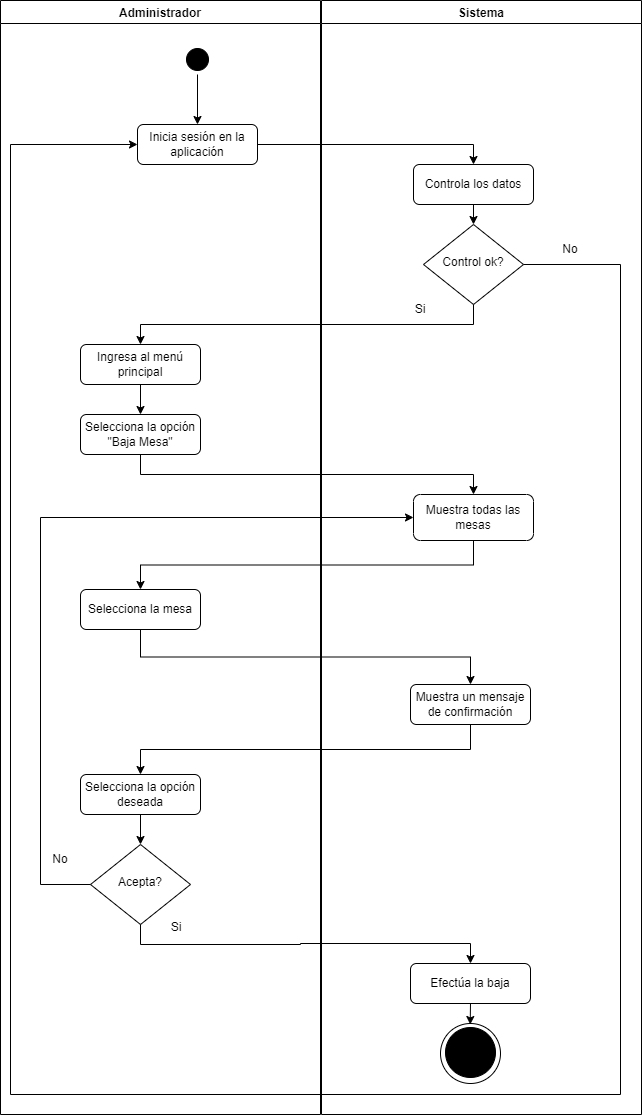

The diagram above was exported from draw.io. Its source (the exported page's mxGraphModel, read from the mxfile embedded in the PNG):
<mxGraphModel dx="864" dy="1677" grid="1" gridSize="10" guides="1" tooltips="1" connect="1" arrows="1" fold="1" page="1" pageScale="1" pageWidth="827" pageHeight="1169" math="0" shadow="0">
  <root>
    <mxCell id="0" />
    <mxCell id="1" parent="0" />
    <mxCell id="UhJz3QDpEwgQe15Lkxdn-58" style="edgeStyle=orthogonalEdgeStyle;rounded=0;orthogonalLoop=1;jettySize=auto;html=1;exitX=1;exitY=0.5;exitDx=0;exitDy=0;entryX=0.5;entryY=0;entryDx=0;entryDy=0;" parent="1" source="UhJz3QDpEwgQe15Lkxdn-2" target="UhJz3QDpEwgQe15Lkxdn-57" edge="1">
      <mxGeometry relative="1" as="geometry" />
    </mxCell>
    <mxCell id="UhJz3QDpEwgQe15Lkxdn-2" value="Inicia sesión en la aplicación" style="rounded=1;whiteSpace=wrap;html=1;fontSize=12;glass=0;strokeWidth=1;shadow=0;" parent="1" vertex="1">
      <mxGeometry x="137" y="80" width="120" height="40" as="geometry" />
    </mxCell>
    <mxCell id="UhJz3QDpEwgQe15Lkxdn-53" style="edgeStyle=orthogonalEdgeStyle;rounded=0;orthogonalLoop=1;jettySize=auto;html=1;exitX=0.5;exitY=1;exitDx=0;exitDy=0;entryX=0.5;entryY=0;entryDx=0;entryDy=0;" parent="1" source="UhJz3QDpEwgQe15Lkxdn-54" target="UhJz3QDpEwgQe15Lkxdn-2" edge="1">
      <mxGeometry relative="1" as="geometry" />
    </mxCell>
    <mxCell id="UhJz3QDpEwgQe15Lkxdn-55" value="Administrador" style="swimlane;" parent="1" vertex="1">
      <mxGeometry y="-44" width="320" height="1114" as="geometry" />
    </mxCell>
    <mxCell id="UhJz3QDpEwgQe15Lkxdn-54" value="" style="ellipse;html=1;shape=startState;fillColor=#000000;strokeColor=#000000;" parent="UhJz3QDpEwgQe15Lkxdn-55" vertex="1">
      <mxGeometry x="182" y="44" width="30" height="30" as="geometry" />
    </mxCell>
    <mxCell id="UhJz3QDpEwgQe15Lkxdn-12" value="Ingresa al menú principal" style="rounded=1;whiteSpace=wrap;html=1;fontSize=12;glass=0;strokeWidth=1;shadow=0;" parent="UhJz3QDpEwgQe15Lkxdn-55" vertex="1">
      <mxGeometry x="80" y="344" width="120" height="40" as="geometry" />
    </mxCell>
    <mxCell id="UhJz3QDpEwgQe15Lkxdn-14" value="Selecciona la opción &quot;Baja Mesa&quot;" style="rounded=1;whiteSpace=wrap;html=1;fontSize=12;glass=0;strokeWidth=1;shadow=0;" parent="UhJz3QDpEwgQe15Lkxdn-55" vertex="1">
      <mxGeometry x="80" y="414" width="120" height="40" as="geometry" />
    </mxCell>
    <mxCell id="UhJz3QDpEwgQe15Lkxdn-11" style="edgeStyle=orthogonalEdgeStyle;rounded=0;orthogonalLoop=1;jettySize=auto;html=1;exitX=0.5;exitY=1;exitDx=0;exitDy=0;entryX=0.5;entryY=0;entryDx=0;entryDy=0;" parent="UhJz3QDpEwgQe15Lkxdn-55" source="UhJz3QDpEwgQe15Lkxdn-12" target="UhJz3QDpEwgQe15Lkxdn-14" edge="1">
      <mxGeometry relative="1" as="geometry" />
    </mxCell>
    <mxCell id="UhJz3QDpEwgQe15Lkxdn-64" value="Selecciona la mesa" style="rounded=1;whiteSpace=wrap;html=1;fontSize=12;glass=0;strokeWidth=1;shadow=0;" parent="UhJz3QDpEwgQe15Lkxdn-55" vertex="1">
      <mxGeometry x="80" y="589" width="120" height="40" as="geometry" />
    </mxCell>
    <mxCell id="UhJz3QDpEwgQe15Lkxdn-69" value="Acepta?" style="rhombus;whiteSpace=wrap;html=1;shadow=0;fontFamily=Helvetica;fontSize=12;align=center;strokeWidth=1;spacing=6;spacingTop=-4;" parent="UhJz3QDpEwgQe15Lkxdn-55" vertex="1">
      <mxGeometry x="90" y="844" width="100" height="80" as="geometry" />
    </mxCell>
    <mxCell id="UhJz3QDpEwgQe15Lkxdn-79" style="edgeStyle=orthogonalEdgeStyle;rounded=0;orthogonalLoop=1;jettySize=auto;html=1;exitX=0.5;exitY=1;exitDx=0;exitDy=0;entryX=0.5;entryY=0;entryDx=0;entryDy=0;" parent="UhJz3QDpEwgQe15Lkxdn-55" source="UhJz3QDpEwgQe15Lkxdn-77" target="UhJz3QDpEwgQe15Lkxdn-69" edge="1">
      <mxGeometry relative="1" as="geometry" />
    </mxCell>
    <mxCell id="UhJz3QDpEwgQe15Lkxdn-77" value="Selecciona la opción deseada" style="rounded=1;whiteSpace=wrap;html=1;fontSize=12;glass=0;strokeWidth=1;shadow=0;" parent="UhJz3QDpEwgQe15Lkxdn-55" vertex="1">
      <mxGeometry x="80" y="774" width="120" height="40" as="geometry" />
    </mxCell>
    <mxCell id="UhJz3QDpEwgQe15Lkxdn-72" value="No" style="text;html=1;align=center;verticalAlign=middle;whiteSpace=wrap;rounded=0;" parent="UhJz3QDpEwgQe15Lkxdn-55" vertex="1">
      <mxGeometry x="30" y="844" width="60" height="30" as="geometry" />
    </mxCell>
    <mxCell id="UhJz3QDpEwgQe15Lkxdn-82" value="Si" style="text;html=1;align=center;verticalAlign=middle;whiteSpace=wrap;rounded=0;" parent="UhJz3QDpEwgQe15Lkxdn-55" vertex="1">
      <mxGeometry x="146" y="912" width="60" height="30" as="geometry" />
    </mxCell>
    <mxCell id="UhJz3QDpEwgQe15Lkxdn-56" value="Sistema" style="swimlane;" parent="1" vertex="1">
      <mxGeometry x="321" y="-44" width="320" height="1114" as="geometry" />
    </mxCell>
    <mxCell id="UhJz3QDpEwgQe15Lkxdn-61" style="edgeStyle=orthogonalEdgeStyle;rounded=0;orthogonalLoop=1;jettySize=auto;html=1;exitX=0.5;exitY=1;exitDx=0;exitDy=0;entryX=0.5;entryY=0;entryDx=0;entryDy=0;" parent="UhJz3QDpEwgQe15Lkxdn-56" source="UhJz3QDpEwgQe15Lkxdn-57" target="UhJz3QDpEwgQe15Lkxdn-5" edge="1">
      <mxGeometry relative="1" as="geometry" />
    </mxCell>
    <mxCell id="UhJz3QDpEwgQe15Lkxdn-57" value="Controla los datos" style="rounded=1;whiteSpace=wrap;html=1;fontSize=12;glass=0;strokeWidth=1;shadow=0;" parent="UhJz3QDpEwgQe15Lkxdn-56" vertex="1">
      <mxGeometry x="92" y="164" width="120" height="40" as="geometry" />
    </mxCell>
    <mxCell id="UhJz3QDpEwgQe15Lkxdn-5" value="Control ok?" style="rhombus;whiteSpace=wrap;html=1;shadow=0;fontFamily=Helvetica;fontSize=12;align=center;strokeWidth=1;spacing=6;spacingTop=-4;" parent="UhJz3QDpEwgQe15Lkxdn-56" vertex="1">
      <mxGeometry x="102" y="224" width="100" height="80" as="geometry" />
    </mxCell>
    <mxCell id="UhJz3QDpEwgQe15Lkxdn-60" value="No" style="text;html=1;align=center;verticalAlign=middle;whiteSpace=wrap;rounded=0;" parent="UhJz3QDpEwgQe15Lkxdn-56" vertex="1">
      <mxGeometry x="219" y="234" width="60" height="30" as="geometry" />
    </mxCell>
    <mxCell id="UhJz3QDpEwgQe15Lkxdn-63" value="Si" style="text;html=1;align=center;verticalAlign=middle;whiteSpace=wrap;rounded=0;" parent="UhJz3QDpEwgQe15Lkxdn-56" vertex="1">
      <mxGeometry x="69" y="294" width="60" height="30" as="geometry" />
    </mxCell>
    <mxCell id="UhJz3QDpEwgQe15Lkxdn-16" value="Muestra todas las mesas" style="rounded=1;whiteSpace=wrap;html=1;fontSize=12;glass=0;strokeWidth=1;shadow=0;" parent="UhJz3QDpEwgQe15Lkxdn-56" vertex="1">
      <mxGeometry x="92" y="494" width="120" height="46" as="geometry" />
    </mxCell>
    <mxCell id="UhJz3QDpEwgQe15Lkxdn-67" value="Muestra un mensaje de confirmación" style="rounded=1;whiteSpace=wrap;html=1;fontSize=12;glass=0;strokeWidth=1;shadow=0;" parent="UhJz3QDpEwgQe15Lkxdn-56" vertex="1">
      <mxGeometry x="89" y="684" width="120" height="40" as="geometry" />
    </mxCell>
    <mxCell id="UhJz3QDpEwgQe15Lkxdn-50" value="" style="group;fillColor=none;gradientColor=none;" parent="UhJz3QDpEwgQe15Lkxdn-56" vertex="1" connectable="0">
      <mxGeometry x="119" y="964" width="60" height="60" as="geometry" />
    </mxCell>
    <mxCell id="UhJz3QDpEwgQe15Lkxdn-51" value="" style="ellipse;whiteSpace=wrap;html=1;aspect=fixed;fillStyle=auto;" parent="UhJz3QDpEwgQe15Lkxdn-50" vertex="1">
      <mxGeometry y="59" width="60" height="60" as="geometry" />
    </mxCell>
    <mxCell id="UhJz3QDpEwgQe15Lkxdn-52" value="Fin" style="ellipse;whiteSpace=wrap;html=1;aspect=fixed;fillStyle=solid;fillColor=#000000;" parent="UhJz3QDpEwgQe15Lkxdn-50" vertex="1">
      <mxGeometry x="5" y="63" width="50" height="50" as="geometry" />
    </mxCell>
    <mxCell id="UhJz3QDpEwgQe15Lkxdn-85" style="edgeStyle=orthogonalEdgeStyle;rounded=0;orthogonalLoop=1;jettySize=auto;html=1;exitX=0.5;exitY=1;exitDx=0;exitDy=0;" parent="UhJz3QDpEwgQe15Lkxdn-56" source="UhJz3QDpEwgQe15Lkxdn-83" edge="1">
      <mxGeometry relative="1" as="geometry">
        <mxPoint x="148.70588235294122" y="1024" as="targetPoint" />
      </mxGeometry>
    </mxCell>
    <mxCell id="UhJz3QDpEwgQe15Lkxdn-83" value="Efectúa la baja" style="rounded=1;whiteSpace=wrap;html=1;fontSize=12;glass=0;strokeWidth=1;shadow=0;" parent="UhJz3QDpEwgQe15Lkxdn-56" vertex="1">
      <mxGeometry x="89" y="963" width="120" height="40" as="geometry" />
    </mxCell>
    <mxCell id="UhJz3QDpEwgQe15Lkxdn-59" style="edgeStyle=orthogonalEdgeStyle;rounded=0;orthogonalLoop=1;jettySize=auto;html=1;exitX=1;exitY=0.5;exitDx=0;exitDy=0;entryX=0;entryY=0.5;entryDx=0;entryDy=0;" parent="1" source="UhJz3QDpEwgQe15Lkxdn-5" target="UhJz3QDpEwgQe15Lkxdn-2" edge="1">
      <mxGeometry relative="1" as="geometry">
        <mxPoint x="610" y="350" as="targetPoint" />
        <Array as="points">
          <mxPoint x="620" y="220" />
          <mxPoint x="620" y="1050" />
          <mxPoint x="10" y="1050" />
          <mxPoint x="10" y="100" />
        </Array>
      </mxGeometry>
    </mxCell>
    <mxCell id="UhJz3QDpEwgQe15Lkxdn-62" style="edgeStyle=orthogonalEdgeStyle;rounded=0;orthogonalLoop=1;jettySize=auto;html=1;exitX=0.5;exitY=1;exitDx=0;exitDy=0;entryX=0.5;entryY=0;entryDx=0;entryDy=0;" parent="1" source="UhJz3QDpEwgQe15Lkxdn-5" target="UhJz3QDpEwgQe15Lkxdn-12" edge="1">
      <mxGeometry relative="1" as="geometry" />
    </mxCell>
    <mxCell id="UhJz3QDpEwgQe15Lkxdn-13" style="edgeStyle=orthogonalEdgeStyle;rounded=0;orthogonalLoop=1;jettySize=auto;html=1;exitX=0.5;exitY=1;exitDx=0;exitDy=0;entryX=0.5;entryY=0;entryDx=0;entryDy=0;" parent="1" source="UhJz3QDpEwgQe15Lkxdn-14" target="UhJz3QDpEwgQe15Lkxdn-16" edge="1">
      <mxGeometry relative="1" as="geometry" />
    </mxCell>
    <mxCell id="UhJz3QDpEwgQe15Lkxdn-65" style="edgeStyle=orthogonalEdgeStyle;rounded=0;orthogonalLoop=1;jettySize=auto;html=1;exitX=0.5;exitY=1;exitDx=0;exitDy=0;entryX=0.5;entryY=0;entryDx=0;entryDy=0;" parent="1" source="UhJz3QDpEwgQe15Lkxdn-16" target="UhJz3QDpEwgQe15Lkxdn-64" edge="1">
      <mxGeometry relative="1" as="geometry" />
    </mxCell>
    <mxCell id="UhJz3QDpEwgQe15Lkxdn-68" style="edgeStyle=orthogonalEdgeStyle;rounded=0;orthogonalLoop=1;jettySize=auto;html=1;exitX=0.5;exitY=1;exitDx=0;exitDy=0;entryX=0.5;entryY=0;entryDx=0;entryDy=0;" parent="1" source="UhJz3QDpEwgQe15Lkxdn-64" target="UhJz3QDpEwgQe15Lkxdn-67" edge="1">
      <mxGeometry relative="1" as="geometry" />
    </mxCell>
    <mxCell id="UhJz3QDpEwgQe15Lkxdn-78" style="edgeStyle=orthogonalEdgeStyle;rounded=0;orthogonalLoop=1;jettySize=auto;html=1;exitX=0.5;exitY=1;exitDx=0;exitDy=0;entryX=0.5;entryY=0;entryDx=0;entryDy=0;" parent="1" source="UhJz3QDpEwgQe15Lkxdn-67" target="UhJz3QDpEwgQe15Lkxdn-77" edge="1">
      <mxGeometry relative="1" as="geometry" />
    </mxCell>
    <mxCell id="UhJz3QDpEwgQe15Lkxdn-80" style="edgeStyle=orthogonalEdgeStyle;rounded=0;orthogonalLoop=1;jettySize=auto;html=1;exitX=0;exitY=0.5;exitDx=0;exitDy=0;entryX=0;entryY=0.5;entryDx=0;entryDy=0;" parent="1" source="UhJz3QDpEwgQe15Lkxdn-69" target="UhJz3QDpEwgQe15Lkxdn-16" edge="1">
      <mxGeometry relative="1" as="geometry">
        <Array as="points">
          <mxPoint x="40" y="840" />
          <mxPoint x="40" y="473" />
        </Array>
      </mxGeometry>
    </mxCell>
    <mxCell id="UhJz3QDpEwgQe15Lkxdn-84" style="edgeStyle=orthogonalEdgeStyle;rounded=0;orthogonalLoop=1;jettySize=auto;html=1;exitX=0.5;exitY=1;exitDx=0;exitDy=0;entryX=0.5;entryY=0;entryDx=0;entryDy=0;" parent="1" source="UhJz3QDpEwgQe15Lkxdn-69" target="UhJz3QDpEwgQe15Lkxdn-83" edge="1">
      <mxGeometry relative="1" as="geometry" />
    </mxCell>
  </root>
</mxGraphModel>